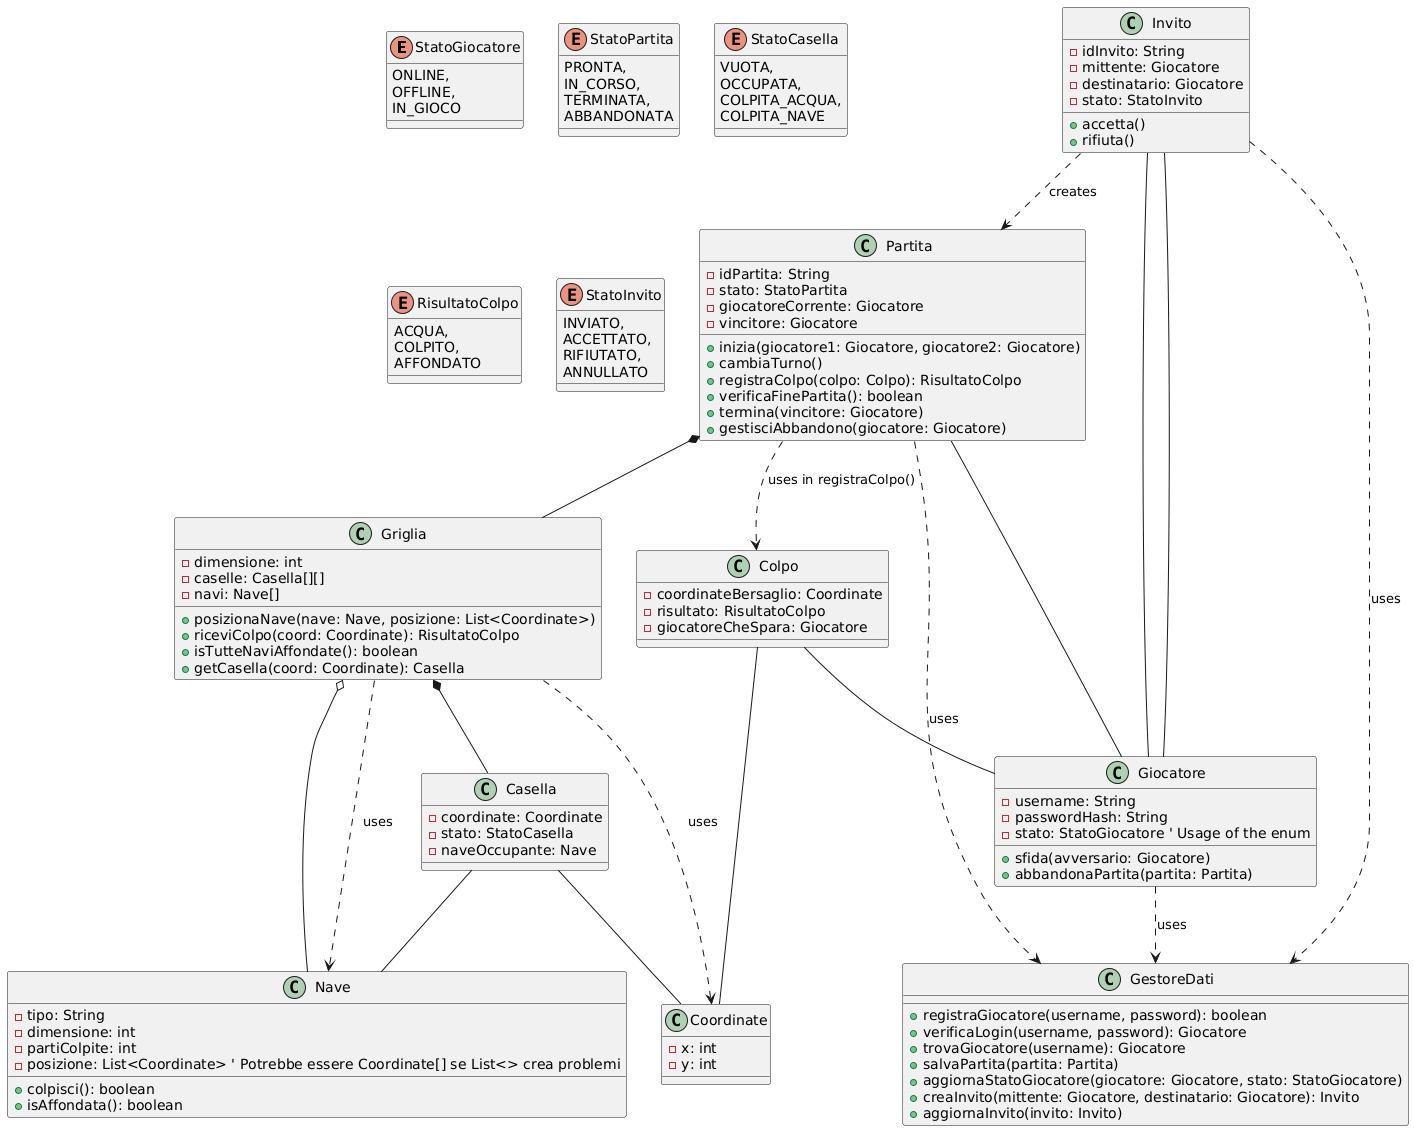

The diagram above was rendered by PlantUML. Its source (embedded in the PNG):
@startuml
' --- Enums ---

enum StatoGiocatore {
  ONLINE,
  OFFLINE,
  IN_GIOCO
}

enum StatoPartita {
  PRONTA,
  IN_CORSO,
  TERMINATA,
  ABBANDONATA
}

enum StatoCasella {
  VUOTA,
  OCCUPATA,
  COLPITA_ACQUA,
  COLPITA_NAVE
}

enum RisultatoColpo {
  ACQUA,
  COLPITO,
  AFFONDATO
}

enum StatoInvito {
  INVIATO,
  ACCETTATO,
  RIFIUTATO,
  ANNULLATO
}

' --- Class Definitions ---
class Coordinate {
  - x: int
  - y: int
}

class Giocatore {
  - username: String
  - passwordHash: String
  - stato: StatoGiocatore ' Usage of the enum
  + sfida(avversario: Giocatore)
  + abbandonaPartita(partita: Partita)
}

class Nave {
  - tipo: String
  - dimensione: int
  - partiColpite: int
  - posizione: List<Coordinate> ' Potrebbe essere Coordinate[] se List<> crea problemi
  + colpisci(): boolean
  + isAffondata(): boolean
}

class Casella {
  - coordinate: Coordinate
  - stato: StatoCasella
  - naveOccupante: Nave
}

class Griglia {
  - dimensione: int
  - caselle: Casella[][]
  - navi: Nave[]
  + posizionaNave(nave: Nave, posizione: List<Coordinate>)
  + riceviColpo(coord: Coordinate): RisultatoColpo
  + isTutteNaviAffondate(): boolean
  + getCasella(coord: Coordinate): Casella
}

class Colpo {
  - coordinateBersaglio: Coordinate
  - risultato: RisultatoColpo
  - giocatoreCheSpara: Giocatore
}

class Partita {
  - idPartita: String
  - stato: StatoPartita
  - giocatoreCorrente: Giocatore
  - vincitore: Giocatore
  + inizia(giocatore1: Giocatore, giocatore2: Giocatore)
  + cambiaTurno()
  + registraColpo(colpo: Colpo): RisultatoColpo
  + verificaFinePartita(): boolean
  + termina(vincitore: Giocatore)
  + gestisciAbbandono(giocatore: Giocatore)
}

class Invito {
  - idInvito: String
  - mittente: Giocatore
  - destinatario: Giocatore
  - stato: StatoInvito
  + accetta()
  + rifiuta()
}

class GestoreDati {
  + registraGiocatore(username, password): boolean
  + verificaLogin(username, password): Giocatore
  + trovaGiocatore(username): Giocatore
  + salvaPartita(partita: Partita)
  + aggiornaStatoGiocatore(giocatore: Giocatore, stato: StatoGiocatore)
  + creaInvito(mittente: Giocatore, destinatario: Giocatore): Invito
  + aggiornaInvito(invito: Invito)
}

' --- Relationships ---
Partita  -- Giocatore 
Partita *-- Griglia 
Griglia *-- Casella 
Griglia  o--  Nave
Casella  --  Nave 
Colpo  -- Giocatore
Colpo  --  Coordinate 
Casella  --  Coordinate 
Invito  --  Giocatore
Invito  --  Giocatore

Giocatore ..> GestoreDati : uses
Partita ..> GestoreDati : uses
Invito ..> GestoreDati : uses
Partita ..> Colpo : uses in registraColpo()
Invito ..> Partita : creates
Griglia ..> Coordinate : uses
Griglia ..> Nave : uses
@enduml